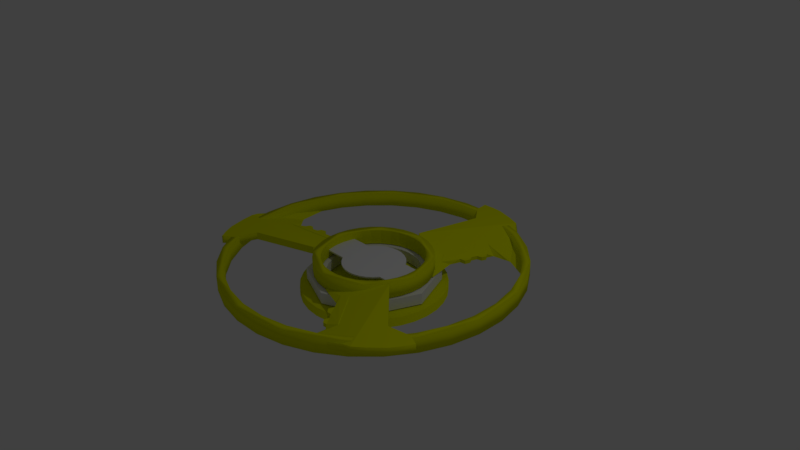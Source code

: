 # Source: tri.blend  (saved by Blender 2.77.0; exported with 4.5.12 LTS)
import bpy
from mathutils import Matrix  # noqa: F401  (used for matrix-valued properties, if any)

bpy.ops.wm.read_factory_settings(use_empty=True)
scene = bpy.context.scene
scene.name = 'Scene'

# ---- collections
col_collection_1 = bpy.data.collections.new('Collection 1'); scene.collection.children.link(col_collection_1)

# ---- materials (node trees are filled in below, after node groups)
mat_attackmat = bpy.data.materials.new('AttackMat')
mat_attackmat.alpha_threshold = 0.0
mat_attackmat.use_transparent_shadow = False
mat_attackmat.diffuse_color = (0.7443, 0.8, 0.0, 1.0)
mat_attackmat.roughness = 0.5
mat_bradebase = bpy.data.materials.new('BradeBase')
mat_bradebase.alpha_threshold = 0.0
mat_bradebase.use_transparent_shadow = False
mat_bradebase.diffuse_color = (0.744, 0.8, 0.0, 1.0)
mat_bradebase.roughness = 0.5
mat_winghtmat = bpy.data.materials.new('WinghtMat')
mat_winghtmat.alpha_threshold = 0.0
mat_winghtmat.use_transparent_shadow = False
mat_winghtmat.roughness = 0.5
mat_bitmat = bpy.data.materials.new('BitMat')
mat_bitmat.alpha_threshold = 0.0
mat_bitmat.use_transparent_shadow = False
mat_bitmat.roughness = 0.5

# ---- material node trees

# ---- world
world_world = bpy.data.worlds.new('World'); scene.world = world_world
world_world.color = (0.05088, 0.05088, 0.05088)
world_world.use_sun_shadow = False
world_world.sun_shadow_jitter_overblur = 0.0
world_world.cycles.sampling_method = 'MANUAL'

# ---- cameras
cam_camera = bpy.data.cameras.new('Camera')
cam_camera.clip_end = 100.0
cam_camera.lens = 35.0
cam_camera.sensor_width = 32.0
cam_camera.sensor_height = 18.0
cam_camera.ortho_scale = 7.314
cam_camera.dof.focus_distance = 0.0
cam_camera.dof.aperture_fstop = 128.0

# ---- lights
light_lamp = bpy.data.lights.new('Lamp', 'POINT')
light_lamp.transmission_factor = 0.0
light_lamp.cutoff_distance = 30.0
light_lamp.energy = 100.0
light_lamp.shadow_buffer_clip_start = 1.001
light_lamp.shadow_soft_size = 0.1
light_lamp.shadow_maximum_resolution = 0.006
light_lamp.use_absolute_resolution = True

# ---- meshes
me_cube = bpy.data.meshes.new('Cube')
me_cube.from_pydata([(0.0, 0.97, -0.3778), (-0.1892, 0.9514, -0.3778), (-0.3712, 0.8962, -0.3778), (-0.5389, 0.8065, -0.3778), (-0.6859, 0.6859, -0.3778), (-0.8065, 0.5389, -0.3778), (-0.8962, 0.3712, -0.3778), (-0.9514, 0.1892, -0.3778), (-0.97, 1.328e-07, -0.3778), (-0.9514, -0.1892, -0.3778), (-0.8962, -0.3712, -0.3778), (-0.8065, -0.5389, -0.3778), (-0.6859, -0.6859, -0.3778), (-0.5389, -0.8065, -0.3778), (-0.3712, -0.8962, -0.3778), (-0.1892, -0.9514, -0.3778), (3.161e-07, -0.97, -0.3778), (0.1892, -0.9514, -0.3778), (0.3712, -0.8962, -0.3778), (0.5389, -0.8065, -0.3778), (0.6859, -0.6859, -0.3778), (0.8065, -0.5389, -0.3778), (0.8962, -0.3712, -0.3778), (0.9514, -0.1892, -0.3778), (0.97, 9.962e-07, -0.3778), (0.9514, 0.1892, -0.3778), (0.8962, 0.3712, -0.3778), (0.8065, 0.5389, -0.3778), (0.6859, 0.6859, -0.3778), (0.5389, 0.8065, -0.3778), (0.3712, 0.8962, -0.3778), (0.1892, 0.9514, -0.3778), (-0.1892, 0.9514, -0.3778), (0.0, 0.97, -0.3778), (-0.3712, 0.8962, -0.3778), (-0.5389, 0.8065, -0.3778), (-0.6859, 0.6859, -0.3778), (-0.8065, 0.5389, -0.3778), (-0.8962, 0.3712, -0.3778), (-0.9514, 0.1892, -0.3778), (-0.97, 1.328e-07, -0.3778), (-0.9514, -0.1892, -0.3778), (-0.8962, -0.3712, -0.3778), (-0.8065, -0.5389, -0.3778), (-0.6859, -0.6859, -0.3778), (-0.5389, -0.8065, -0.3778), (-0.3712, -0.8962, -0.3778), (-0.1892, -0.9514, -0.3778), (3.161e-07, -0.97, -0.3778), (0.1892, -0.9514, -0.3778), (0.3712, -0.8962, -0.3778), (0.5389, -0.8065, -0.3778), (0.6859, -0.6859, -0.3778), (0.8065, -0.5389, -0.3778), (0.8962, -0.3712, -0.3778), (0.9514, -0.1892, -0.3778), (0.97, 9.962e-07, -0.3778), (0.9514, 0.1892, -0.3778), (0.8962, 0.3712, -0.3778), (0.8065, 0.5389, -0.3778), (0.6859, 0.6859, -0.3778), (0.5389, 0.8065, -0.3778), (0.3712, 0.8962, -0.3778), (0.1892, 0.9514, -0.3778), (-0.1892, 0.9514, -0.5052), (0.0, 0.97, -0.5052), (-0.3712, 0.8962, -0.5052), (-0.5389, 0.8065, -0.5052), (-0.6859, 0.6859, -0.5052), (-0.8065, 0.5389, -0.5052), (-0.8962, 0.3712, -0.5052), (-0.9514, 0.1892, -0.5052), (-0.97, 1.328e-07, -0.5052), (-0.9514, -0.1892, -0.5052), (-0.8962, -0.3712, -0.5052), (-0.8065, -0.5389, -0.5052), (-0.6859, -0.6859, -0.5052), (-0.5389, -0.8065, -0.5052), (-0.3712, -0.8962, -0.5052), (-0.1892, -0.9514, -0.5052), (3.161e-07, -0.97, -0.5052), (0.1892, -0.9514, -0.5052), (0.3712, -0.8962, -0.5052), (0.5389, -0.8065, -0.5052), (0.6859, -0.6859, -0.5052), (0.8065, -0.5389, -0.5052), (0.8962, -0.3712, -0.5052), (0.9514, -0.1892, -0.5052), (0.97, 9.962e-07, -0.5052), (0.9514, 0.1892, -0.5052), (0.8962, 0.3712, -0.5052), (0.8065, 0.5389, -0.5052), (0.6859, 0.6859, -0.5052), (0.5389, 0.8065, -0.5052), (0.3712, 0.8962, -0.5052), (0.1892, 0.9514, -0.5052), (-0.1892, 0.9514, -0.5052), (0.0, 0.97, -0.5052), (-0.3712, 0.8962, -0.5052), (-0.5389, 0.8065, -0.5052), (-0.6859, 0.6859, -0.5052), (-0.8065, 0.5389, -0.5052), (-0.8962, 0.3712, -0.5052), (-0.9514, 0.1892, -0.5052), (-0.97, 1.328e-07, -0.5052), (-0.9514, -0.1892, -0.5052), (-0.8962, -0.3712, -0.5052), (-0.8065, -0.5389, -0.5052), (-0.6859, -0.6859, -0.5052), (-0.5389, -0.8065, -0.5052), (-0.3712, -0.8962, -0.5052), (-0.1892, -0.9514, -0.5052), (3.161e-07, -0.97, -0.5052), (0.1892, -0.9514, -0.5052), (0.3712, -0.8962, -0.5052), (0.5389, -0.8065, -0.5052), (0.6859, -0.6859, -0.5052), (0.8065, -0.5389, -0.5052), (0.8962, -0.3712, -0.5052), (0.9514, -0.1892, -0.5052), (0.97, 9.962e-07, -0.5052), (0.9514, 0.1892, -0.5052), (0.8962, 0.3712, -0.5052), (0.8065, 0.5389, -0.5052), (0.6859, 0.6859, -0.5052), (0.5389, 0.8065, -0.5052), (0.3712, 0.8962, -0.5052), (0.1892, 0.9514, -0.5052), (-0.1651, 0.8298, -0.5052), (0.0, 0.846, -0.5052), (-0.3238, 0.7816, -0.5052), (-0.47, 0.7035, -0.5052), (-0.5982, 0.5982, -0.5052), (-0.7035, 0.47, -0.5052), (-0.7816, 0.3238, -0.5052), (-0.8298, 0.1651, -0.5052), (-0.846, 1.235e-07, -0.5052), (-0.8298, -0.1651, -0.5052), (-0.7816, -0.3238, -0.5052), (-0.7035, -0.47, -0.5052), (-0.5982, -0.5982, -0.5052), (-0.47, -0.7035, -0.5052), (-0.3238, -0.7816, -0.5052), (-0.1651, -0.8298, -0.5052), (2.757e-07, -0.846, -0.5052), (0.1651, -0.8298, -0.5052), (0.3238, -0.7816, -0.5052), (0.47, -0.7035, -0.5052), (0.5982, -0.5982, -0.5052), (0.7035, -0.47, -0.5052), (0.7816, -0.3238, -0.5052), (0.8298, -0.1651, -0.5052), (0.846, 8.765e-07, -0.5052), (0.8298, 0.1651, -0.5052), (0.7816, 0.3238, -0.5052), (0.7035, 0.47, -0.5052), (0.5982, 0.5982, -0.5052), (0.47, 0.7035, -0.5052), (0.3238, 0.7816, -0.5052), (0.1651, 0.8298, -0.5052), (-0.1651, 0.8298, -0.4552), (1.785e-10, 0.846, -0.4552), (-0.3238, 0.7816, -0.4552), (-0.47, 0.7035, -0.4552), (-0.5982, 0.5982, -0.4552), (-0.7035, 0.47, -0.4552), (-0.7816, 0.3238, -0.4552), (-0.8298, 0.1651, -0.4552), (-0.846, 1.235e-07, -0.4552), (-0.8298, -0.1651, -0.4552), (-0.7816, -0.3238, -0.4552), (-0.7035, -0.47, -0.4552), (-0.5982, -0.5982, -0.4552), (-0.47, -0.7035, -0.4552), (-0.3238, -0.7816, -0.4552), (-0.1651, -0.8298, -0.4552), (2.759e-07, -0.846, -0.4552), (0.1651, -0.8298, -0.4552), (0.3238, -0.7816, -0.4552), (0.47, -0.7035, -0.4552), (0.5982, -0.5982, -0.4552), (0.7035, -0.47, -0.4552), (0.7816, -0.3238, -0.4552), (0.8298, -0.1651, -0.4552), (0.846, 8.765e-07, -0.4552), (0.8298, 0.1651, -0.4552), (0.7816, 0.3238, -0.4552), (0.7035, 0.47, -0.4552), (0.5982, 0.5982, -0.4552), (0.47, 0.7035, -0.4552), (0.3238, 0.7816, -0.4552), (0.1651, 0.8298, -0.4552), (-0.1495, 0.7516, -0.4552), (1.617e-10, 0.7664, -0.4552), (-0.2933, 0.708, -0.4552), (-0.4258, 0.6372, -0.4552), (-0.5419, 0.5419, -0.4552), (-0.6372, 0.4258, -0.4552), (-0.708, 0.2933, -0.4552), (-0.7516, 0.1495, -0.4552), (-0.7664, 1.175e-07, -0.4552), (-0.7516, -0.1495, -0.4552), (-0.708, -0.2933, -0.4552), (-0.6372, -0.4258, -0.4552), (-0.5419, -0.5419, -0.4552), (-0.4258, -0.6372, -0.4552), (-0.2933, -0.708, -0.4552), (-0.1495, -0.7516, -0.4552), (2.499e-07, -0.7664, -0.4552), (0.1495, -0.7516, -0.4552), (0.2933, -0.708, -0.4552), (0.4258, -0.6372, -0.4552), (0.5419, -0.5419, -0.4552), (0.6372, -0.4258, -0.4552), (0.708, -0.2933, -0.4552), (0.7516, -0.1495, -0.4552), (0.7664, 7.996e-07, -0.4552), (0.7516, 0.1495, -0.4552), (0.708, 0.2933, -0.4552), (0.6372, 0.4258, -0.4552), (0.5419, 0.5419, -0.4552), (0.4258, 0.6372, -0.4552), (0.2933, 0.708, -0.4552), (0.1495, 0.7516, -0.4552), (-0.07023, 0.3531, -0.8075), (7.594e-11, 0.36, -0.8075), (-0.1378, 0.3326, -0.8075), (-0.2, 0.2993, -0.8075), (-0.2546, 0.2546, -0.8075), (-0.2993, 0.2, -0.8075), (-0.3326, 0.1378, -0.8075), (-0.3531, 0.07023, -0.8075), (-0.36, 8.678e-08, -0.8075), (-0.3531, -0.07023, -0.8075), (-0.3326, -0.1378, -0.8075), (-0.2993, -0.2, -0.8075), (-0.2546, -0.2546, -0.8075), (-0.2, -0.2993, -0.8075), (-0.1378, -0.3326, -0.8075), (-0.07023, -0.3531, -0.8075), (1.174e-07, -0.36, -0.8075), (0.07023, -0.3531, -0.8075), (0.1378, -0.3326, -0.8075), (0.2, -0.2993, -0.8075), (0.2546, -0.2546, -0.8075), (0.2993, -0.2, -0.8075), (0.3326, -0.1378, -0.8075), (0.3531, -0.07023, -0.8075), (0.36, 4.072e-07, -0.8075), (0.3531, 0.07023, -0.8075), (0.3326, 0.1378, -0.8075), (0.2993, 0.2, -0.8075), (0.2546, 0.2546, -0.8075), (0.2, 0.2993, -0.8075), (0.1378, 0.3326, -0.8075), (0.07023, 0.3531, -0.8075), (-0.0399, 0.2006, -0.8075), (4.314e-11, 0.2045, -0.8075), (-0.07826, 0.1889, -0.8075), (-0.1136, 0.17, -0.8075), (-0.1446, 0.1446, -0.8075), (-0.17, 0.1136, -0.8075), (-0.1889, 0.07826, -0.8075), (-0.2006, 0.0399, -0.8075), (-0.2045, 7.504e-08, -0.8075), (-0.2006, -0.0399, -0.8075), (-0.1889, -0.07826, -0.8075), (-0.17, -0.1136, -0.8075), (-0.1446, -0.1446, -0.8075), (-0.1136, -0.17, -0.8075), (-0.07826, -0.1889, -0.8075), (-0.0399, -0.2006, -0.8075), (6.668e-08, -0.2045, -0.8075), (0.0399, -0.2006, -0.8075), (0.07826, -0.1889, -0.8075), (0.1136, -0.17, -0.8075), (0.1446, -0.1446, -0.8075), (0.17, -0.1136, -0.8075), (0.1889, -0.07826, -0.8075), (0.2006, -0.0399, -0.8075), (0.2045, 2.571e-07, -0.8075), (0.2006, 0.0399, -0.8075), (0.1889, 0.07826, -0.8075), (0.17, 0.1136, -0.8075), (0.1446, 0.1446, -0.8075), (0.1136, 0.17, -0.8075), (0.07826, 0.1889, -0.8075), (0.0399, 0.2006, -0.8075), (-0.0399, 0.2006, -1.04), (-5.956e-08, 0.2045, -1.04), (-0.07826, 0.1889, -1.04), (-0.1136, 0.17, -1.04), (-0.1446, 0.1446, -1.04), (-0.17, 0.1136, -1.04), (-0.1889, 0.07826, -1.04), (-0.2006, 0.0399, -1.04), (-0.2045, 7.504e-08, -1.04), (-0.2006, -0.0399, -1.04), (-0.1889, -0.07826, -1.04), (-0.17, -0.1136, -1.04), (-0.1446, -0.1446, -1.04), (-0.1136, -0.17, -1.04), (-0.07826, -0.1889, -1.04), (-0.0399, -0.2006, -1.04), (7.076e-09, -0.2045, -1.04), (0.0399, -0.2006, -1.04), (0.07826, -0.1889, -1.04), (0.1136, -0.17, -1.04), (0.1446, -0.1446, -1.04), (0.17, -0.1136, -1.04), (0.1889, -0.07826, -1.04), (0.2006, -0.0399, -1.04), (0.2045, 2.571e-07, -1.04), (0.2006, 0.0399, -1.04), (0.1889, 0.07826, -1.04), (0.17, 0.1136, -1.04), (0.1446, 0.1446, -1.04), (0.1136, 0.17, -1.04), (0.07826, 0.1889, -1.04), (0.0399, 0.2006, -1.04), (-0.02083, 0.1047, -1.04), (-3.109e-08, 0.1068, -1.04), (-0.04086, 0.09863, -1.04), (-0.05931, 0.08877, -1.04), (-0.07549, 0.07549, -1.04), (-0.08877, 0.05931, -1.04), (-0.09863, 0.04086, -1.04), (-0.1047, 0.02083, -1.04), (-0.1068, 6.766e-08, -1.04), (-0.1047, -0.02083, -1.04), (-0.09863, -0.04086, -1.04), (-0.08877, -0.05931, -1.04), (-0.07549, -0.07549, -1.04), (-0.05931, -0.08877, -1.04), (-0.04086, -0.09863, -1.04), (-0.02083, -0.1047, -1.04), (3.694e-09, -0.1068, -1.04), (0.02083, -0.1047, -1.04), (0.04086, -0.09863, -1.04), (0.05931, -0.08877, -1.04), (0.07549, -0.07549, -1.04), (0.08877, -0.05931, -1.04), (0.09863, -0.04086, -1.04), (0.1047, -0.02083, -1.04), (0.1068, 1.627e-07, -1.04), (0.1047, 0.02083, -1.04), (0.09863, 0.04086, -1.04), (0.08877, 0.05931, -1.04), (0.07549, 0.07549, -1.04), (0.05931, 0.08877, -1.04), (0.04086, 0.09863, -1.04), (0.02083, 0.1047, -1.04), (-0.02083, 0.1047, -1.227), (2.851e-08, 0.1068, -1.227), (-0.04086, 0.09863, -1.227), (-0.05931, 0.08877, -1.227), (-0.07549, 0.07549, -1.227), (-0.08877, 0.05931, -1.227), (-0.09863, 0.04086, -1.227), (-0.1047, 0.02083, -1.227), (-0.1068, 6.766e-08, -1.227), (-0.1047, -0.02083, -1.227), (-0.09863, -0.04086, -1.227), (-0.08877, -0.05931, -1.227), (-0.07549, -0.07549, -1.227), (-0.05931, -0.08877, -1.227), (-0.04086, -0.09863, -1.227), (-0.02083, -0.1047, -1.227), (6.33e-08, -0.1068, -1.227), (0.02083, -0.1047, -1.227), (0.04086, -0.09863, -1.227), (0.05931, -0.08877, -1.227), (0.07549, -0.07549, -1.227), (0.08877, -0.05931, -1.227), (0.09863, -0.04086, -1.227), (0.1047, -0.02083, -1.227), (0.1068, 1.627e-07, -1.227), (0.1047, 0.02083, -1.227), (0.09863, 0.04086, -1.227), (0.08877, 0.05931, -1.227), (0.07549, 0.07549, -1.227), (0.05931, 0.08877, -1.227), (0.04086, 0.09863, -1.227), (0.02083, 0.1047, -1.227), (0.0, 0.88, -0.2124), (-0.6223, 0.6223, -0.2124), (-0.88, 2.114e-08, -0.2124), (-0.6223, -0.6223, -0.2124), (7.693e-08, -0.88, -0.2124), (0.6223, -0.6223, -0.2124), (0.88, 7.01e-08, -0.2124), (0.6223, 0.6223, -0.2124), (0.0, 0.62, -0.2124), (-0.121, 0.6081, -0.2124), (-0.2373, 0.5728, -0.2124), (-0.3445, 0.5155, -0.2124), (-0.4384, 0.4384, -0.2124), (-0.5155, 0.3445, -0.2124), (-0.5728, 0.2373, -0.2124), (-0.6081, 0.121, -0.2124), (-0.62, 1.064e-07, -0.2124), (-0.6081, -0.121, -0.2124), (-0.5728, -0.2373, -0.2124), (-0.5155, -0.3445, -0.2124), (-0.4384, -0.4384, -0.2124), (-0.3445, -0.5155, -0.2124), (-0.2373, -0.5728, -0.2124), (-0.121, -0.6081, -0.2124), (2.02e-07, -0.62, -0.2124), (0.121, -0.6081, -0.2124), (0.2373, -0.5728, -0.2124), (0.3445, -0.5155, -0.2124), (0.4384, -0.4384, -0.2124), (0.5155, -0.3445, -0.2124), (0.5728, -0.2373, -0.2124), (0.6081, -0.121, -0.2124), (0.62, 6.583e-07, -0.2124), (0.6081, 0.121, -0.2124), (0.5728, 0.2373, -0.2124), (0.5155, 0.3445, -0.2124), (0.4384, 0.4384, -0.2124), (0.3445, 0.5155, -0.2124), (0.2373, 0.5728, -0.2124), (0.121, 0.6081, -0.2124), (-0.6223, 0.6223, -0.2124), (0.0, 0.88, -0.2124), (-0.88, 2.114e-08, -0.2124), (-0.6223, -0.6223, -0.2124), (7.693e-08, -0.88, -0.2124), (0.6223, -0.6223, -0.2124), (0.88, 7.01e-08, -0.2124), (0.6223, 0.6223, -0.2124), (-0.121, 0.6081, -0.2124), (0.0, 0.62, -0.2124), (-0.2373, 0.5728, -0.2124), (-0.3445, 0.5155, -0.2124), (-0.4384, 0.4384, -0.2124), (-0.5155, 0.3445, -0.2124), (-0.5728, 0.2373, -0.2124), (-0.6081, 0.121, -0.2124), (-0.62, 1.064e-07, -0.2124), (-0.6081, -0.121, -0.2124), (-0.5728, -0.2373, -0.2124), (-0.5155, -0.3445, -0.2124), (-0.4384, -0.4384, -0.2124), (-0.3445, -0.5155, -0.2124), (-0.2373, -0.5728, -0.2124), (-0.121, -0.6081, -0.2124), (2.02e-07, -0.62, -0.2124), (0.121, -0.6081, -0.2124), (0.2373, -0.5728, -0.2124), (0.3445, -0.5155, -0.2124), (0.4384, -0.4384, -0.2124), (0.5155, -0.3445, -0.2124), (0.5728, -0.2373, -0.2124), (0.6081, -0.121, -0.2124), (0.62, 6.583e-07, -0.2124), (0.6081, 0.121, -0.2124), (0.5728, 0.2373, -0.2124), (0.5155, 0.3445, -0.2124), (0.4384, 0.4384, -0.2124), (0.3445, 0.5155, -0.2124), (0.2373, 0.5728, -0.2124), (0.121, 0.6081, -0.2124), (-0.6223, 0.6223, -0.3624), (0.0, 0.88, -0.3624), (-0.88, 2.114e-08, -0.3624), (-0.6223, -0.6223, -0.3624), (7.693e-08, -0.88, -0.3624), (0.6223, -0.6223, -0.3624), (0.88, 7.01e-08, -0.3624), (0.6223, 0.6223, -0.3624), (-0.121, 0.6081, -0.3624), (0.0, 0.62, -0.3624), (-0.2373, 0.5728, -0.3624), (-0.3445, 0.5155, -0.3624), (-0.4384, 0.4384, -0.3624), (-0.5155, 0.3445, -0.3624), (-0.5728, 0.2373, -0.3624), (-0.6081, 0.121, -0.3624), (-0.62, 1.064e-07, -0.3624), (-0.6081, -0.121, -0.3624), (-0.5728, -0.2373, -0.3624), (-0.5155, -0.3445, -0.3624), (-0.4384, -0.4384, -0.3624), (-0.3445, -0.5155, -0.3624), (-0.2373, -0.5728, -0.3624), (-0.121, -0.6081, -0.3624), (2.02e-07, -0.62, -0.3624), (0.121, -0.6081, -0.3624), (0.2373, -0.5728, -0.3624), (0.3445, -0.5155, -0.3624), (0.4384, -0.4384, -0.3624), (0.5155, -0.3445, -0.3624), (0.5728, -0.2373, -0.3624), (0.6081, -0.121, -0.3624), (0.62, 6.583e-07, -0.3624), (0.6081, 0.121, -0.3624), (0.5728, 0.2373, -0.3624), (0.5155, 0.3445, -0.3624), (0.4384, 0.4384, -0.3624), (0.3445, 0.5155, -0.3624), (0.2373, 0.5728, -0.3624), (0.121, 0.6081, -0.3624), (-0.08194, 0.4119, -0.12), (0.0, 0.42, -0.12), (0.08194, 0.4119, -0.12), (0.1607, 0.388, -0.12), (0.2333, 0.3492, -0.12), (0.297, 0.297, -0.12), (0.3492, 0.2333, -0.12), (0.388, 0.1607, -0.12), (0.4119, 0.08194, -0.12), (0.42, 4.652e-07, -0.12), (0.4119, -0.08194, -0.12), (0.388, -0.1607, -0.12), (0.3492, -0.2333, -0.12), (0.297, -0.297, -0.12), (0.2333, -0.3492, -0.12), (0.1607, -0.388, -0.12), (0.08194, -0.4119, -0.12), (1.369e-07, -0.42, -0.12), (-0.08194, -0.4119, -0.12), (-0.1607, -0.388, -0.12), (-0.2333, -0.3492, -0.12), (-0.297, -0.297, -0.12), (-0.3492, -0.2333, -0.12), (-0.388, -0.1607, -0.12), (-0.4119, -0.08194, -0.12), (-0.42, 9.131e-08, -0.12), (-0.4119, 0.08194, -0.12), (-0.388, 0.1607, -0.12), (-0.3492, 0.2333, -0.12), (-0.297, 0.297, -0.12), (-0.2333, 0.3492, -0.12), (-0.1607, 0.388, -0.12), (-0.1607, 0.388, -0.1), (-0.08194, 0.4119, -0.1), (-2.093e-10, 0.42, -0.1), (0.08194, 0.4119, -0.1), (0.1607, 0.388, -0.1), (0.2333, 0.3492, -0.1), (0.297, 0.297, -0.1), (0.3492, 0.2333, -0.1), (0.3543, 0.2238, -0.1), (0.3543, 0.2238, -0.12), (0.388, 0.1607, -0.12), (0.4119, 0.08194, -0.12), (0.42, 4.652e-07, -0.12), (0.4119, -0.08194, -0.12), (0.388, -0.1607, -0.12), (0.3543, -0.2238, -0.12), (0.3543, -0.2238, -0.1), (0.3492, -0.2333, -0.1), (0.297, -0.297, -0.1), (0.2333, -0.3492, -0.1), (0.1607, -0.388, -0.1), (0.08194, -0.4119, -0.1), (1.366e-07, -0.42, -0.1), (-0.08194, -0.4119, -0.1), (-0.1607, -0.388, -0.1), (-0.2333, -0.3492, -0.1), (-0.297, -0.297, -0.1), (-0.3492, -0.2333, -0.1), (-0.3543, -0.2238, -0.1), (-0.3543, -0.2238, -0.12), (-0.388, -0.1607, -0.12), (-0.4119, -0.08194, -0.12), (-0.42, 9.131e-08, -0.12), (-0.4119, 0.08194, -0.12), (-0.388, 0.1607, -0.12), (-0.3543, 0.2238, -0.12), (-0.3543, 0.2238, -0.1), (-0.3492, 0.2333, -0.1), (-0.297, 0.297, -0.1), (-0.2333, 0.3492, -0.1), (-0.7016, -0.2238, -0.12), (-0.7016, 0.2238, -0.12), (0.7016, -0.2238, -0.12), (0.7016, -0.2238, -0.1), (-0.7016, -0.2238, -0.1), (-0.7016, 0.2238, -0.1), (0.7016, 0.2238, -0.12), (0.7016, 0.2238, -0.1), (-1.769, -1.1, -0.09624), (-1.73, -1.071, -0.09624), (-1.685, -1.033, -0.09624), (-1.654, -1.004, -0.09624), (-1.555, -0.7244, -0.09624), (-0.6878, 0.4028, -0.2007), (-0.6878, -0.4434, -0.09624), (-1.252, 0.1328, -0.1485), (-1.807, 0.6095, -0.2007), (-1.798, -1.124, -0.09624), (-1.887, -0.995, -0.09624), (-1.953, -0.871, -0.09624), (-2.022, -0.6284, -0.09624), (-2.053, -0.4622, -0.09624), (-2.035, -0.3768, -0.09624), (-0.9811, 0.1258, -0.2007), (-1.127, 0.09327, -0.2007), (-1.177, 0.1533, -0.2007), (-1.252, 0.1328, -0.2007), (-1.279, 0.08079, -0.2007), (-1.363, 0.06199, -0.2007), (-1.411, 0.1105, -0.2007), (-1.473, 0.09974, -0.2007), (-1.502, 0.04191, -0.2007), (-1.6, 0.02633, -0.2007), (-1.705, 0.1422, -0.2007), (-1.768, 0.2222, -0.2007), (-1.279, 0.08079, -0.1485), (-1.177, 0.1533, -0.1485), (-1.127, 0.09327, -0.1485), (-0.9811, 0.1258, -0.2007), (-1.769, -1.1, 0.008174), (-1.798, -1.124, 0.008175), (-1.73, -1.071, 0.008174), (-0.6878, 0.4028, -0.2007), (-1.685, -1.033, 0.008174), (-1.654, -1.004, 0.008174), (-1.555, -0.7244, 0.008175), (-0.6878, -0.4434, 0.008175), (-1.887, -0.995, 0.008174), (-1.953, -0.871, 0.008174), (-2.022, -0.6284, 0.008174), (-2.053, -0.4622, 0.008174), (-2.035, -0.3768, 0.008174), (-1.807, 0.6095, -0.2007), (-1.363, 0.06199, -0.1485), (-1.411, 0.1105, -0.1485), (-1.473, 0.09974, -0.1485), (-1.502, 0.04191, -0.1485), (-1.6, 0.02633, -0.2007), (-1.705, 0.1422, -0.2007), (-1.768, 0.2222, -0.2007), (-1.721, 0.1624, -0.2007), (-1.721, 0.1624, -0.2007), (-1.047, 0.111, -0.177), (-1.555, -0.1242, -0.09042), (-0.9313, -0.01104, -0.118), (-0.8642, 0.1223, -0.1455), (-1.721, 0.1624, -0.2007), (-1.721, 0.1624, -0.2007), (-1.047, 0.111, -0.177), (-1.555, -0.1242, -0.09042), (-0.9313, -0.01104, -0.118), (-0.8642, 0.1223, -0.1455), (-1.177, 0.1533, -0.1485), (-1.252, 0.1328, -0.1485), (-1.279, 0.08079, -0.1485), (-1.127, 0.09327, -0.1485), (-1.047, 0.111, -0.177), (-1.363, 0.06199, -0.1485), (-1.411, 0.1105, -0.1485), (-1.473, 0.09974, -0.1485), (-1.502, 0.04191, -0.1485), (-1.6, 0.02633, -0.2007), (-1.705, 0.1422, -0.2007), (-1.721, 0.1624, -0.2007), (-1.555, -0.1242, -0.09042), (-0.9313, -0.01104, -0.118), (-0.8642, 0.1223, -0.1455), (-1.177, 0.1533, -0.1485), (-1.252, 0.1328, -0.1485), (-1.279, 0.08079, -0.1485), (-1.127, 0.09327, -0.1485), (-1.047, 0.111, -0.177), (-1.363, 0.06199, -0.1485), (-1.411, 0.1105, -0.1485), (-1.473, 0.09974, -0.1485), (-1.502, 0.04191, -0.1485), (-1.6, 0.02633, -0.2007), (-1.705, 0.1422, -0.2007), (-1.721, 0.1624, -0.2007), (-1.555, -0.1242, -0.09042), (-0.9313, -0.01104, -0.118), (-0.8642, 0.1223, -0.1455), (-1.177, 0.1568, -0.149), (-1.252, 0.1363, -0.149), (-1.279, 0.08426, -0.149), (-1.127, 0.09674, -0.149), (-1.047, 0.1145, -0.1776), (-1.363, 0.06546, -0.149), (-1.411, 0.1139, -0.149), (-1.473, 0.1032, -0.149), (-1.502, 0.04538, -0.149), (-1.6, 0.0298, -0.2013), (-1.705, 0.1456, -0.2013), (-1.721, 0.1659, -0.1908), (-1.555, -0.1207, -0.08058), (-0.9313, -0.007573, -0.1081), (-0.8642, 0.1258, -0.1461), (-1.286, 1.532, 0.0), (-1.56, 1.252, 0.0), (-1.774, 0.9235, 1.49e-08), (-1.92, 0.5597, 1.49e-08), (-1.992, 0.1743, 1.49e-08), (-1.988, -0.2177, 2.98e-08), (-1.907, -0.6014, 2.98e-08), (-1.753, -0.962, 2.98e-08), (-1.532, -1.286, 2.98e-08), (-1.252, -1.56, 2.98e-08), (-0.9235, -1.774, 2.98e-08), (-0.5597, -1.92, 2.98e-08), (-0.1743, -1.992, 1.49e-08), (0.2177, -1.988, 1.49e-08), (0.6014, -1.907, 1.49e-08), (0.962, -1.753, 0.0), (1.286, -1.532, 0.0), (1.56, -1.252, 0.0), (1.774, -0.9235, -1.49e-08), (1.92, -0.5597, -1.49e-08), (1.992, -0.1743, -1.49e-08), (1.988, 0.2177, -2.98e-08), (1.907, 0.6014, -2.98e-08), (1.753, 0.962, -2.98e-08), (1.532, 1.286, -2.98e-08), (1.252, 1.56, -2.98e-08), (0.9235, 1.774, -2.98e-08), (0.5597, 1.92, -2.98e-08), (0.1743, 1.992, -1.49e-08), (-0.2177, 1.988, -1.49e-08), (-0.6014, 1.907, -1.49e-08), (-0.962, 1.753, 0.0), (-1.221, 1.455, 0.0), (-1.482, 1.189, 0.0), (-1.685, 0.8773, 1.49e-08), (-1.824, 0.5317, 1.49e-08), (-1.893, 0.1656, 1.49e-08), (-1.889, -0.2068, 2.98e-08), (-1.812, -0.5713, 2.98e-08), (-1.666, -0.9139, 2.98e-08), (-1.455, -1.221, 2.98e-08), (-1.189, -1.482, 2.98e-08), (-0.8773, -1.685, 2.98e-08), (-0.5317, -1.824, 2.98e-08), (-0.1656, -1.893, 1.49e-08), (0.2068, -1.889, 1.49e-08), (0.5713, -1.812, 1.49e-08), (0.9139, -1.666, 0.0), (1.221, -1.455, 0.0), (1.482, -1.189, 0.0), (1.685, -0.8773, -1.49e-08), (1.824, -0.5317, -1.49e-08), (1.893, -0.1656, -1.49e-08), (1.889, 0.2068, -2.98e-08), (1.812, 0.5713, -2.98e-08), (1.666, 0.9139, -2.98e-08), (1.455, 1.221, -2.98e-08), (1.189, 1.482, -2.98e-08), (0.8773, 1.685, -2.98e-08), (0.5317, 1.824, -2.98e-08), (0.1656, 1.893, -1.49e-08), (-0.2068, 1.889, -1.49e-08), (-0.5713, 1.812, -1.49e-08), (-0.9139, 1.666, 0.0), (-1.56, 1.252, -0.2), (-1.286, 1.532, -0.2), (-1.774, 0.9235, -0.2), (-1.92, 0.5597, -0.2), (-1.992, 0.1743, -0.2), (-1.988, -0.2177, -0.2), (-1.907, -0.6014, -0.2), (-1.753, -0.962, -0.2), (-1.532, -1.286, -0.2), (-1.252, -1.56, -0.2), (-0.9235, -1.774, -0.2), (-0.5597, -1.92, -0.2), (-0.1743, -1.992, -0.2), (0.2177, -1.988, -0.2), (0.6014, -1.907, -0.2), (0.962, -1.753, -0.2), (1.286, -1.532, -0.2), (1.56, -1.252, -0.2), (1.774, -0.9235, -0.2), (1.92, -0.5597, -0.2), (1.992, -0.1743, -0.2), (1.988, 0.2177, -0.2), (1.907, 0.6014, -0.2), (1.753, 0.962, -0.2), (1.532, 1.286, -0.2), (1.252, 1.56, -0.2), (0.9235, 1.774, -0.2), (0.5597, 1.92, -0.2), (0.1743, 1.992, -0.2), (-0.2177, 1.988, -0.2), (-0.6014, 1.907, -0.2), (-0.962, 1.753, -0.2), (-1.482, 1.189, -0.2), (-1.221, 1.455, -0.2), (-1.685, 0.8773, -0.2), (-1.824, 0.5317, -0.2), (-1.893, 0.1656, -0.2), (-1.889, -0.2068, -0.2), (-1.812, -0.5713, -0.2), (-1.666, -0.9139, -0.2), (-1.455, -1.221, -0.2), (-1.189, -1.482, -0.2), (-0.8773, -1.685, -0.2), (-0.5317, -1.824, -0.2), (-0.1656, -1.893, -0.2), (0.2068, -1.889, -0.2), (0.5713, -1.812, -0.2), (0.9139, -1.666, -0.2), (1.221, -1.455, -0.2), (1.482, -1.189, -0.2), (1.685, -0.8773, -0.2), (1.824, -0.5317, -0.2), (1.893, -0.1656, -0.2), (1.889, 0.2068, -0.2), (1.812, 0.5713, -0.2), (1.666, 0.9139, -0.2), (1.455, 1.221, -0.2), (1.189, 1.482, -0.2), (0.8773, 1.685, -0.2), (0.5317, 1.824, -0.2), (0.1656, 1.893, -0.2), (-0.2068, 1.889, -0.2), (-0.5713, 1.812, -0.2), (-0.9139, 1.666, -0.2), (-0.5078, 0.6052, 0.0), (-0.6161, 0.4945, 0.0), (-0.7007, 0.3648, 0.0), (-0.7584, 0.2211, 0.0), (-0.787, 0.06885, 1.49e-08), (-0.7853, -0.086, 1.49e-08), (-0.7534, -0.2376, 1.49e-08), (-0.6926, -0.38, 1.49e-08), (-0.6052, -0.5078, 1.49e-08), (-0.4945, -0.6161, 1.49e-08), (-0.3648, -0.7007, 1.49e-08), (-0.2211, -0.7584, 1.49e-08), (-0.06885, -0.787, 1.49e-08), (0.086, -0.7853, 0.0), (0.2376, -0.7534, 0.0), (0.38, -0.6926, 0.0), (0.5078, -0.6052, 0.0), (0.6161, -0.4945, 0.0), (0.7007, -0.3648, 0.0), (0.7584, -0.2211, 0.0), (0.787, -0.06885, -1.49e-08), (0.7853, 0.08601, -1.49e-08), (0.7534, 0.2376, -1.49e-08), (0.6926, 0.38, -1.49e-08), (0.6052, 0.5078, -1.49e-08), (0.4945, 0.6161, -1.49e-08), (0.3648, 0.7007, -1.49e-08), (0.2211, 0.7584, -1.49e-08), (0.06885, 0.787, -1.49e-08), (-0.08601, 0.7853, 0.0), (-0.2376, 0.7534, 0.0), (-0.38, 0.6926, 0.0), (-0.4371, 0.5209, 0.0), (-0.5303, 0.4256, 0.0), (-0.6032, 0.314, 0.0), (-0.6528, 0.1903, 0.0), (-0.6774, 0.05927, 0.0), (-0.676, -0.07403, 1.49e-08), (-0.6485, -0.2045, 1.49e-08), (-0.5962, -0.3271, 1.49e-08), (-0.5209, -0.4371, 1.49e-08), (-0.4256, -0.5303, 1.49e-08), (-0.314, -0.6032, 1.49e-08), (-0.1903, -0.6528, 1.49e-08), (-0.05927, -0.6774, 0.0), (0.07403, -0.676, 0.0), (0.2045, -0.6485, 0.0), (0.3271, -0.5962, 0.0), (0.4371, -0.5209, 0.0), (0.5303, -0.4256, 0.0), (0.6032, -0.314, 0.0), (0.6528, -0.1903, 0.0), (0.6774, -0.05927, 0.0), (0.676, 0.07403, -1.49e-08), (0.6485, 0.2045, -1.49e-08), (0.5962, 0.3271, -1.49e-08), (0.5209, 0.4371, -1.49e-08), (0.4256, 0.5303, -1.49e-08), (0.314, 0.6032, -1.49e-08), (0.1903, 0.6528, -1.49e-08), (0.05926, 0.6774, 0.0), (-0.07403, 0.676, 0.0), (-0.2045, 0.6485, 0.0), (-0.3271, 0.5962, 0.0), (-0.6161, 0.4945, -0.2), (-0.5078, 0.6052, -0.2), (-0.7007, 0.3648, -0.2), (-0.7584, 0.2211, -0.2), (-0.787, 0.06885, -0.2), (-0.7853, -0.086, -0.2), (-0.7534, -0.2376, -0.2), (-0.6926, -0.38, -0.2), (-0.6052, -0.5078, -0.2), (-0.4945, -0.6161, -0.2), (-0.3648, -0.7007, -0.2), (-0.2211, -0.7584, -0.2), (-0.06885, -0.787, -0.2), (0.086, -0.7853, -0.2), (0.2376, -0.7534, -0.2), (0.38, -0.6926, -0.2), (0.5078, -0.6052, -0.2), (0.6161, -0.4945, -0.2), (0.7007, -0.3648, -0.2), (0.7584, -0.2211, -0.2), (0.787, -0.06885, -0.2), (0.7853, 0.08601, -0.2), (0.7534, 0.2376, -0.2), (0.6926, 0.38, -0.2), (0.6052, 0.5078, -0.2), (0.4945, 0.6161, -0.2), (0.3648, 0.7007, -0.2), (0.2211, 0.7584, -0.2), (0.06885, 0.787, -0.2), (-0.08601, 0.7853, -0.2), (-0.2376, 0.7534, -0.2), (-0.38, 0.6926, -0.2), (-0.5303, 0.4256, -0.2), (-0.4371, 0.5209, -0.2), (-0.6032, 0.314, -0.2), (-0.6528, 0.1903, -0.2), (-0.6774, 0.05927, -0.2), (-0.676, -0.07403, -0.2), (-0.6485, -0.2045, -0.2), (-0.5962, -0.3271, -0.2), (-0.5209, -0.4371, -0.2), (-0.4256, -0.5303, -0.2), (-0.314, -0.6032, -0.2), (-0.1903, -0.6528, -0.2), (-0.05927, -0.6774, -0.2), (0.07403, -0.676, -0.2), (0.2045, -0.6485, -0.2), (0.3271, -0.5962, -0.2), (0.4371, -0.5209, -0.2), (0.5303, -0.4256, -0.2), (0.6032, -0.314, -0.2), (0.6528, -0.1903, -0.2), (0.6774, -0.05927, -0.2), (0.676, 0.07403, -0.2), (0.6485, 0.2045, -0.2), (0.5962, 0.3271, -0.2), (0.5209, 0.4371, -0.2), (0.4256, 0.5303, -0.2), (0.314, 0.6032, -0.2), (0.1903, 0.6528, -0.2), (0.05926, 0.6774, -0.2), (-0.07403, 0.676, -0.2), (-0.2045, 0.6485, -0.2), (-0.3271, 0.5962, -0.2), (1.814, -1.025, -0.09624), (1.77, -1.005, -0.09624), (1.714, -0.9832, -0.09624), (1.674, -0.9704, -0.09624), (1.381, -1.017, -0.09624), (-0.02385, -0.7967, -0.2007), (0.7188, -0.3911, -0.09624), (0.4838, -1.163, -0.1485), (0.3312, -1.878, -0.2007), (1.849, -1.04, -0.09624), (1.778, -1.179, -0.09624), (1.701, -1.296, -0.09624), (1.521, -1.473, -0.09624), (1.39, -1.58, -0.09624), (1.306, -1.605, -0.09624), (0.3599, -0.9213, -0.2007), (0.4582, -1.033, -0.2007), (0.4296, -1.106, -0.2007), (0.4838, -1.163, -0.2007), (0.5423, -1.161, -0.2007), (0.5991, -1.226, -0.2007), (0.5796, -1.292, -0.2007), (0.6184, -1.34, -0.2007), (0.6832, -1.338, -0.2007), (0.7438, -1.417, -0.2007), (0.6923, -1.564, -0.2007), (0.6525, -1.658, -0.2007), (0.5423, -1.161, -0.1485), (0.4296, -1.106, -0.1485), (0.4582, -1.033, -0.1485), (0.3599, -0.9213, -0.2007), (1.814, -1.025, 0.008174), (1.849, -1.04, 0.008175), (1.77, -1.005, 0.008174), (-0.02385, -0.7967, -0.2007), (1.714, -0.9832, 0.008174), (1.674, -0.9704, 0.008174), (1.381, -1.017, 0.008175), (0.7188, -0.3911, 0.008175), (1.778, -1.179, 0.008174), (1.701, -1.296, 0.008174), (1.521, -1.473, 0.008174), (1.39, -1.58, 0.008174), (1.306, -1.605, 0.008174), (0.3312, -1.878, -0.2007), (0.5991, -1.226, -0.1485), (0.5796, -1.292, -0.1485), (0.6184, -1.34, -0.1485), (0.6832, -1.338, -0.1485), (0.7438, -1.417, -0.2007), (0.6923, -1.564, -0.2007), (0.6525, -1.658, -0.2007), (0.6822, -1.588, -0.2007), (0.6822, -1.588, -0.2007), (0.4045, -0.9721, -0.177), (0.8544, -1.305, -0.09042), (0.4561, -0.812, -0.118), (0.3069, -0.8171, -0.1455), (0.6822, -1.588, -0.2007), (0.6822, -1.588, -0.2007), (0.4045, -0.9721, -0.177), (0.8544, -1.305, -0.09042), (0.4561, -0.812, -0.118), (0.3069, -0.8171, -0.1455), (0.4296, -1.106, -0.1485), (0.4838, -1.163, -0.1485), (0.5423, -1.161, -0.1485), (0.4582, -1.033, -0.1485), (0.4045, -0.9721, -0.177), (0.5991, -1.226, -0.1485), (0.5796, -1.292, -0.1485), (0.6184, -1.34, -0.1485), (0.6832, -1.338, -0.1485), (0.7438, -1.417, -0.2007), (0.6923, -1.564, -0.2007), (0.6822, -1.588, -0.2007), (0.8544, -1.305, -0.09042), (0.4561, -0.812, -0.118), (0.3069, -0.8171, -0.1455), (0.4296, -1.106, -0.1485), (0.4838, -1.163, -0.1485), (0.5423, -1.161, -0.1485), (0.4582, -1.033, -0.1485), (0.4045, -0.9721, -0.177), (0.5991, -1.226, -0.1485), (0.5796, -1.292, -0.1485), (0.6184, -1.34, -0.1485), (0.6832, -1.338, -0.1485), (0.7438, -1.417, -0.2007), (0.6923, -1.564, -0.2007), (0.6822, -1.588, -0.2007), (0.8544, -1.305, -0.09042), (0.4561, -0.812, -0.118), (0.3069, -0.8171, -0.1455), (0.4266, -1.108, -0.149), (0.4808, -1.165, -0.149), (0.5392, -1.163, -0.149), (0.4551, -1.035, -0.149), (0.4014, -0.9738, -0.1776), (0.5961, -1.228, -0.149), (0.5766, -1.293, -0.149), (0.6154, -1.342, -0.149), (0.6802, -1.34, -0.149), (0.7408, -1.418, -0.2013), (0.6893, -1.566, -0.2013), (0.6792, -1.59, -0.1908), (0.8514, -1.307, -0.08058), (0.453, -0.8137, -0.1081), (0.3039, -0.8188, -0.1461), (0.02097, 2.083, -0.09624), (0.02449, 2.035, -0.09624), (0.03231, 1.976, -0.09624), (0.04071, 1.934, -0.09624), (0.2232, 1.701, -0.09624), (0.709, 0.3642, -0.2007), (-0.005012, 0.8183, -0.09624), (0.7842, 0.9856, -0.1485), (1.484, 1.197, -0.2007), (0.01672, 2.121, -0.09624), (0.1733, 2.126, -0.09624), (0.3131, 2.115, -0.09624), (0.555, 2.044, -0.09624), (0.7117, 1.98, -0.09624), (0.7741, 1.919, -0.09624), (0.6326, 0.7604, -0.2007), (0.6833, 0.9005, -0.2007), (0.761, 0.9108, -0.2007), (0.7842, 0.9856, -0.2007), (0.7547, 1.036, -0.2007), (0.784, 1.117, -0.2007), (0.8507, 1.132, -0.2007), (0.8745, 1.189, -0.2007), (0.8414, 1.245, -0.2007), (0.8809, 1.336, -0.2007), (1.035, 1.362, -0.2007), (1.136, 1.373, -0.2007), (0.7547, 1.036, -0.1485), (0.761, 0.9108, -0.1485), (0.6833, 0.9005, -0.1485), (0.6326, 0.7604, -0.2007), (0.02097, 2.083, 0.008174), (0.01672, 2.121, 0.008175), (0.02449, 2.035, 0.008174), (0.709, 0.3642, -0.2007), (0.03231, 1.976, 0.008174), (0.04071, 1.934, 0.008174), (0.2232, 1.701, 0.008175), (-0.005012, 0.8183, 0.008175), (0.1733, 2.126, 0.008174), (0.3131, 2.115, 0.008174), (0.555, 2.044, 0.008174), (0.7117, 1.98, 0.008174), (0.7741, 1.919, 0.008174), (1.484, 1.197, -0.2007), (0.784, 1.117, -0.1485), (0.8507, 1.132, -0.1485), (0.8745, 1.189, -0.1485), (0.8414, 1.245, -0.1485), (0.8809, 1.336, -0.2007), (1.035, 1.362, -0.2007), (1.136, 1.373, -0.2007), (1.06, 1.365, -0.2007), (1.06, 1.365, -0.2007), (0.6556, 0.8239, -0.177), (0.7298, 1.379, -0.09042), (0.4904, 0.7917, -0.118), (0.567, 0.6636, -0.1455), (1.06, 1.365, -0.2007), (1.06, 1.365, -0.2007), (0.6556, 0.8239, -0.177), (0.7298, 1.379, -0.09042), (0.4904, 0.7917, -0.118), (0.567, 0.6636, -0.1455), (0.761, 0.9108, -0.1485), (0.7842, 0.9856, -0.1485), (0.7547, 1.036, -0.1485), (0.6833, 0.9005, -0.1485), (0.6556, 0.8239, -0.177), (0.784, 1.117, -0.1485), (0.8507, 1.132, -0.1485), (0.8745, 1.189, -0.1485), (0.8414, 1.245, -0.1485), (0.8809, 1.336, -0.2007), (1.035, 1.362, -0.2007), (1.06, 1.365, -0.2007), (0.7298, 1.379, -0.09042), (0.4904, 0.7917, -0.118), (0.567, 0.6636, -0.1455), (0.761, 0.9108, -0.1485), (0.7842, 0.9856, -0.1485), (0.7547, 1.036, -0.1485), (0.6833, 0.9005, -0.1485), (0.6556, 0.8239, -0.177), (0.784, 1.117, -0.1485), (0.8507, 1.132, -0.1485), (0.8745, 1.189, -0.1485), (0.8414, 1.245, -0.1485), (0.8809, 1.336, -0.2007), (1.035, 1.362, -0.2007), (1.06, 1.365, -0.2007), (0.7298, 1.379, -0.09042), (0.4904, 0.7917, -0.118), (0.567, 0.6636, -0.1455), (0.7639, 0.909, -0.149), (0.7871, 0.9837, -0.149), (0.7576, 1.034, -0.149), (0.6862, 0.8987, -0.149), (0.6585, 0.8221, -0.1776), (0.7869, 1.115, -0.149), (0.8536, 1.13, -0.149), (0.8775, 1.187, -0.149), (0.8444, 1.243, -0.149), (0.8838, 1.334, -0.2013), (1.038, 1.36, -0.2013), (1.063, 1.363, -0.1908), (0.7327, 1.377, -0.08058), (0.4934, 0.7899, -0.1081), (0.5699, 0.6617, -0.1461)], [], [(1, 2, 3, 4, 5, 6, 7, 8, 9, 10, 11, 12, 13, 14, 15, 16, 17, 18, 19, 20, 21, 22, 23, 24, 25, 26, 27, 28, 29, 30, 31, 0), (34, 66, 67, 35), (20, 52, 53, 21), (7, 39, 40, 8), (21, 53, 54, 22), (8, 40, 41, 9), (22, 54, 55, 23), (9, 41, 42, 10), (23, 55, 56, 24), (10, 42, 43, 11), (24, 56, 57, 25), (11, 43, 44, 12), (25, 57, 58, 26), (12, 44, 45, 13), (26, 58, 59, 27), (13, 45, 46, 14), (0, 33, 32, 1), (27, 59, 60, 28), (14, 46, 47, 15), (1, 32, 34, 2), (28, 60, 61, 29), (15, 47, 48, 16), (2, 34, 35, 3), (29, 61, 62, 30), (16, 48, 49, 17), (3, 35, 36, 4), (30, 62, 63, 31), (17, 49, 50, 18), (4, 36, 37, 5), (31, 63, 33, 0), (18, 50, 51, 19), (5, 37, 38, 6), (19, 51, 52, 20), (6, 38, 39, 7), (69, 101, 102, 70), (61, 93, 94, 62), (48, 80, 81, 49), (35, 67, 68, 36), (62, 94, 95, 63), (49, 81, 82, 50), (36, 68, 69, 37), (63, 95, 65, 33), (50, 82, 83, 51), (37, 69, 70, 38), (51, 83, 84, 52), (38, 70, 71, 39), (52, 84, 85, 53), (39, 71, 72, 40), (53, 85, 86, 54), (40, 72, 73, 41), (54, 86, 87, 55), (41, 73, 74, 42), (55, 87, 88, 56), (42, 74, 75, 43), (56, 88, 89, 57), (43, 75, 76, 44), (57, 89, 90, 58), (44, 76, 77, 45), (58, 90, 91, 59), (45, 77, 78, 46), (33, 65, 64, 32), (59, 91, 92, 60), (46, 78, 79, 47), (32, 64, 66, 34), (60, 92, 93, 61), (47, 79, 80, 48), (104, 136, 137, 105), (83, 115, 116, 84), (70, 102, 103, 71), (84, 116, 117, 85), (71, 103, 104, 72), (85, 117, 118, 86), (72, 104, 105, 73), (86, 118, 119, 87), (73, 105, 106, 74), (87, 119, 120, 88), (74, 106, 107, 75), (88, 120, 121, 89), (75, 107, 108, 76), (89, 121, 122, 90), (76, 108, 109, 77), (90, 122, 123, 91), (77, 109, 110, 78), (65, 97, 96, 64), (91, 123, 124, 92), (78, 110, 111, 79), (64, 96, 98, 66), (92, 124, 125, 93), (79, 111, 112, 80), (66, 98, 99, 67), (93, 125, 126, 94), (80, 112, 113, 81), (67, 99, 100, 68), (94, 126, 127, 95), (81, 113, 114, 82), (68, 100, 101, 69), (95, 127, 97, 65), (82, 114, 115, 83), (139, 171, 172, 140), (118, 150, 151, 119), (105, 137, 138, 106), (119, 151, 152, 120), (106, 138, 139, 107), (120, 152, 153, 121), (107, 139, 140, 108), (121, 153, 154, 122), (108, 140, 141, 109), (122, 154, 155, 123), (109, 141, 142, 110), (97, 129, 128, 96), (123, 155, 156, 124), (110, 142, 143, 111), (96, 128, 130, 98), (124, 156, 157, 125), (111, 143, 144, 112), (98, 130, 131, 99), (125, 157, 158, 126), (112, 144, 145, 113), (99, 131, 132, 100), (126, 158, 159, 127), (113, 145, 146, 114), (100, 132, 133, 101), (127, 159, 129, 97), (114, 146, 147, 115), (101, 133, 134, 102), (115, 147, 148, 116), (102, 134, 135, 103), (116, 148, 149, 117), (103, 135, 136, 104), (117, 149, 150, 118), (174, 206, 207, 175), (153, 185, 186, 154), (140, 172, 173, 141), (154, 186, 187, 155), (141, 173, 174, 142), (129, 161, 160, 128), (155, 187, 188, 156), (142, 174, 175, 143), (128, 160, 162, 130), (156, 188, 189, 157), (143, 175, 176, 144), (130, 162, 163, 131), (157, 189, 190, 158), (144, 176, 177, 145), (131, 163, 164, 132), (158, 190, 191, 159), (145, 177, 178, 146), (132, 164, 165, 133), (159, 191, 161, 129), (146, 178, 179, 147), (133, 165, 166, 134), (147, 179, 180, 148), (134, 166, 167, 135), (148, 180, 181, 149), (135, 167, 168, 136), (149, 181, 182, 150), (136, 168, 169, 137), (150, 182, 183, 151), (137, 169, 170, 138), (151, 183, 184, 152), (138, 170, 171, 139), (152, 184, 185, 153), (209, 241, 242, 210), (160, 192, 194, 162), (188, 220, 221, 189), (175, 207, 208, 176), (162, 194, 195, 163), (189, 221, 222, 190), (176, 208, 209, 177), (163, 195, 196, 164), (190, 222, 223, 191), (177, 209, 210, 178), (164, 196, 197, 165), (191, 223, 193, 161), (178, 210, 211, 179), (165, 197, 198, 166), (179, 211, 212, 180), (166, 198, 199, 167), (180, 212, 213, 181), (167, 199, 200, 168), (181, 213, 214, 182), (168, 200, 201, 169), (182, 214, 215, 183), (169, 201, 202, 170), (183, 215, 216, 184), (170, 202, 203, 171), (184, 216, 217, 185), (171, 203, 204, 172), (185, 217, 218, 186), (172, 204, 205, 173), (186, 218, 219, 187), (173, 205, 206, 174), (161, 193, 192, 160), (187, 219, 220, 188), (244, 276, 277, 245), (196, 228, 229, 197), (223, 255, 225, 193), (210, 242, 243, 211), (197, 229, 230, 198), (211, 243, 244, 212), (198, 230, 231, 199), (212, 244, 245, 213), (199, 231, 232, 200), (213, 245, 246, 214), (200, 232, 233, 201), (214, 246, 247, 215), (201, 233, 234, 202), (215, 247, 248, 216), (202, 234, 235, 203), (216, 248, 249, 217), (203, 235, 236, 204), (217, 249, 250, 218), (204, 236, 237, 205), (218, 250, 251, 219), (205, 237, 238, 206), (193, 225, 224, 192), (219, 251, 252, 220), (206, 238, 239, 207), (192, 224, 226, 194), (220, 252, 253, 221), (207, 239, 240, 208), (194, 226, 227, 195), (221, 253, 254, 222), (208, 240, 241, 209), (195, 227, 228, 196), (222, 254, 255, 223), (279, 311, 312, 280), (231, 263, 264, 232), (245, 277, 278, 246), (232, 264, 265, 233), (246, 278, 279, 247), (233, 265, 266, 234), (247, 279, 280, 248), (234, 266, 267, 235), (248, 280, 281, 249), (235, 267, 268, 236), (249, 281, 282, 250), (236, 268, 269, 237), (250, 282, 283, 251), (237, 269, 270, 238), (225, 257, 256, 224), (251, 283, 284, 252), (238, 270, 271, 239), (224, 256, 258, 226), (252, 284, 285, 253), (239, 271, 272, 240), (226, 258, 259, 227), (253, 285, 286, 254), (240, 272, 273, 241), (227, 259, 260, 228), (254, 286, 287, 255), (241, 273, 274, 242), (228, 260, 261, 229), (255, 287, 257, 225), (242, 274, 275, 243), (229, 261, 262, 230), (243, 275, 276, 244), (230, 262, 263, 231), (314, 346, 347, 315), (266, 298, 299, 267), (280, 312, 313, 281), (267, 299, 300, 268), (281, 313, 314, 282), (268, 300, 301, 269), (282, 314, 315, 283), (269, 301, 302, 270), (257, 289, 288, 256), (283, 315, 316, 284), (270, 302, 303, 271), (256, 288, 290, 258), (284, 316, 317, 285), (271, 303, 304, 272), (258, 290, 291, 259), (285, 317, 318, 286), (272, 304, 305, 273), (259, 291, 292, 260), (286, 318, 319, 287), (273, 305, 306, 274), (260, 292, 293, 261), (287, 319, 289, 257), (274, 306, 307, 275), (261, 293, 294, 262), (275, 307, 308, 276), (262, 294, 295, 263), (276, 308, 309, 277), (263, 295, 296, 264), (277, 309, 310, 278), (264, 296, 297, 265), (278, 310, 311, 279), (265, 297, 298, 266), (349, 381, 382, 350), (301, 333, 334, 302), (289, 321, 320, 288), (315, 347, 348, 316), (302, 334, 335, 303), (288, 320, 322, 290), (316, 348, 349, 317), (303, 335, 336, 304), (290, 322, 323, 291), (317, 349, 350, 318), (304, 336, 337, 305), (291, 323, 324, 292), (318, 350, 351, 319), (305, 337, 338, 306), (292, 324, 325, 293), (319, 351, 321, 289), (306, 338, 339, 307), (293, 325, 326, 294), (307, 339, 340, 308), (294, 326, 327, 295), (308, 340, 341, 309), (295, 327, 328, 296), (309, 341, 342, 310), (296, 328, 329, 297), (310, 342, 343, 311), (297, 329, 330, 298), (311, 343, 344, 312), (298, 330, 331, 299), (312, 344, 345, 313), (299, 331, 332, 300), (313, 345, 346, 314), (300, 332, 333, 301), (352, 353, 383, 382, 381, 380, 379, 378, 377, 376, 375, 374, 373, 372, 371, 370, 369, 368, 367, 366, 365, 364, 363, 362, 361, 360, 359, 358, 357, 356, 355, 354), (336, 368, 369, 337), (323, 355, 356, 324), (350, 382, 383, 351), (337, 369, 370, 338), (324, 356, 357, 325), (351, 383, 353, 321), (338, 370, 371, 339), (325, 357, 358, 326), (339, 371, 372, 340), (326, 358, 359, 327), (340, 372, 373, 341), (327, 359, 360, 328), (341, 373, 374, 342), (328, 360, 361, 329), (342, 374, 375, 343), (329, 361, 362, 330), (343, 375, 376, 344), (330, 362, 363, 331), (344, 376, 377, 345), (331, 363, 364, 332), (345, 377, 378, 346), (332, 364, 365, 333), (346, 378, 379, 347), (333, 365, 366, 334), (321, 353, 352, 320), (347, 379, 380, 348), (334, 366, 367, 335), (320, 352, 354, 322), (348, 380, 381, 349), (335, 367, 368, 336), (322, 354, 355, 323), (392, 384, 385, 386, 400, 399, 398, 397, 396, 395, 394, 393), (416, 390, 391, 384, 392, 423, 422, 421, 420, 419, 418, 417), (408, 388, 389, 390, 416, 415, 414, 413, 412, 411, 410, 409), (400, 386, 387, 388, 408, 407, 406, 405, 404, 403, 402, 401), (436, 437, 477, 476), (449, 450, 490, 489), (462, 463, 503, 502), (435, 436, 476, 475), (412, 413, 453, 452), (399, 400, 440, 439), (387, 386, 426, 427), (413, 414, 454, 453), (400, 401, 441, 440), (388, 387, 427, 428), (414, 415, 455, 454), (401, 402, 442, 441), (389, 388, 428, 429), (415, 416, 456, 455), (402, 403, 443, 442), (390, 389, 429, 430), (416, 417, 457, 456), (403, 404, 444, 443), (391, 390, 430, 431), (417, 418, 458, 457), (404, 405, 445, 444), (384, 391, 431, 425), (418, 419, 459, 458), (405, 406, 446, 445), (392, 393, 432, 433), (419, 420, 460, 459), (406, 407, 447, 446), (393, 394, 434, 432), (420, 421, 461, 460), (407, 408, 448, 447), (394, 395, 435, 434), (421, 422, 462, 461), (408, 409, 449, 448), (395, 396, 436, 435), (422, 423, 463, 462), (409, 410, 450, 449), (396, 397, 437, 436), (423, 392, 433, 463), (410, 411, 451, 450), (397, 398, 438, 437), (385, 384, 425, 424), (411, 412, 452, 451), (398, 399, 439, 438), (386, 385, 424, 426), (473, 472, 474, 475, 476, 477, 478, 479, 480, 466, 464, 465), (496, 497, 498, 499, 500, 501, 502, 503, 473, 465, 471, 470), (488, 489, 490, 491, 492, 493, 494, 495, 496, 470, 469, 468), (480, 481, 482, 483, 484, 485, 486, 487, 488, 468, 467, 466), (463, 433, 473, 503), (450, 451, 491, 490), (437, 438, 478, 477), (424, 425, 465, 464), (451, 452, 492, 491), (438, 439, 479, 478), (426, 424, 464, 466), (452, 453, 493, 492), (439, 440, 480, 479), (427, 426, 466, 467), (453, 454, 494, 493), (440, 441, 481, 480), (428, 427, 467, 468), (454, 455, 495, 494), (441, 442, 482, 481), (429, 428, 468, 469), (455, 456, 496, 495), (442, 443, 483, 482), (430, 429, 469, 470), (456, 457, 497, 496), (443, 444, 484, 483), (431, 430, 470, 471), (457, 458, 498, 497), (444, 445, 485, 484), (425, 431, 471, 465), (458, 459, 499, 498), (445, 446, 486, 485), (433, 432, 472, 473), (459, 460, 500, 499), (446, 447, 487, 486), (432, 434, 474, 472), (460, 461, 501, 500), (447, 448, 488, 487), (434, 435, 475, 474), (461, 462, 502, 501), (448, 449, 489, 488), (504, 505, 506, 507, 508, 509, 510, 511, 512, 513, 514, 515, 516, 517, 518, 519, 520, 521, 522, 523, 524, 525, 526, 527, 528, 529, 530, 531, 532, 533, 534, 535), (504, 535, 536, 537), (505, 504, 537, 538), (506, 505, 538, 539), (507, 506, 539, 540), (508, 507, 540, 541), (509, 508, 541, 542), (510, 509, 542, 543), (511, 510, 543, 544, 545, 546), (547, 512, 511, 546), (548, 513, 512, 547), (549, 514, 513, 548), (550, 515, 514, 549), (516, 515, 550, 551, 552, 553), (517, 516, 553, 554), (518, 517, 554, 555), (519, 518, 555, 556), (520, 519, 556, 557), (521, 520, 557, 558), (522, 521, 558, 559), (523, 522, 559, 560), (524, 523, 560, 561), (525, 524, 561, 562), (526, 525, 562, 563), (527, 526, 563, 564, 565, 566), (567, 528, 527, 566), (568, 529, 528, 567), (569, 530, 529, 568), (570, 531, 530, 569), (532, 531, 570, 571, 572, 573), (533, 532, 573, 574), (534, 533, 574, 575), (535, 534, 575, 536), (537, 536, 575, 574, 573, 572, 544, 543, 542, 541, 540, 539, 538), (564, 563, 562, 561, 560, 559, 558, 557, 556, 555, 554, 553, 552), (576, 577, 571, 570, 569, 568, 567, 566, 565), (576, 565, 564, 552, 551, 578, 579, 580), (577, 576, 580, 581), (582, 545, 544, 572, 571, 577, 581, 583), (545, 582, 578, 551, 550, 549, 548, 547, 546), (578, 582, 583, 579), (580, 579, 583, 581), (607, 608, 633, 632), (586, 587, 620, 619), (596, 595, 624, 625), (601, 602, 591, 612), (593, 594, 595, 596, 597, 598, 592, 610, 637, 609, 608, 607, 606, 605, 604, 603, 602, 601, 600, 599, 589, 590, 588, 587, 586, 585, 584), (606, 607, 632, 631), (616, 615, 617, 619, 620, 621, 622, 618, 614, 638, 641, 640, 639, 636, 635, 628, 627, 626, 625, 624, 623), (600, 601, 612, 613), (597, 596, 625, 626), (587, 588, 621, 620), (608, 609, 634, 633), (599, 600, 613, 638, 614), (598, 597, 626, 627), (588, 590, 622, 621), (609, 637, 636, 634), (592, 598, 627, 628), (590, 589, 618, 622), (610, 592, 628, 635), (593, 584, 615, 616), (603, 604, 629, 611), (584, 585, 617, 615), (604, 605, 630, 629), (594, 593, 616, 623), (589, 599, 614, 618), (605, 606, 631, 630), (602, 603, 611, 591), (595, 594, 623, 624), (585, 586, 619, 617), (641, 640, 646, 647), (636, 637, 610, 635), (636, 639, 660, 659), (639, 636, 642, 645), (638, 641, 647, 644), (640, 639, 645, 646), (637, 636, 642, 643), (662, 652, 667, 677), (629, 630, 654, 653), (630, 631, 655, 654), (639, 640, 661, 660), (640, 641, 662, 661), (631, 632, 656, 655), (641, 638, 652, 662), (632, 633, 657, 656), (634, 636, 659, 658), (612, 591, 649, 648), (633, 634, 658, 657), (591, 611, 650, 649), (613, 612, 648, 651), (638, 613, 651, 652), (611, 629, 653, 650), (669, 670, 685, 684), (655, 656, 671, 670), (648, 649, 664, 663), (656, 657, 672, 671), (649, 650, 665, 664), (657, 658, 673, 672), (651, 648, 663, 666), (658, 659, 674, 673), (652, 651, 666, 667), (659, 660, 675, 674), (650, 653, 668, 665), (660, 661, 676, 675), (653, 654, 669, 668), (661, 662, 677, 676), (654, 655, 670, 669), (689, 690, 691, 692, 682, 681, 678, 679, 680, 683, 684, 685, 686, 687, 688), (677, 667, 682, 692), (670, 671, 686, 685), (663, 664, 679, 678), (671, 672, 687, 686), (664, 665, 680, 679), (672, 673, 688, 687), (666, 663, 678, 681), (673, 674, 689, 688), (667, 666, 681, 682), (674, 675, 690, 689), (665, 668, 683, 680), (675, 676, 691, 690), (668, 669, 684, 683), (676, 677, 692, 691), (741, 709, 710, 711, 712, 713, 714, 715, 716, 717, 718, 719, 720, 721, 722, 723, 724, 693, 725, 756, 755, 754, 753, 752, 751, 750, 749, 748, 747, 746, 745, 744, 743, 742), (725, 693, 694, 695, 696, 697, 698, 699, 700, 701, 702, 703, 704, 705, 706, 707, 708, 709, 741, 740, 739, 738, 737, 736, 735, 734, 733, 732, 731, 730, 729, 728, 727, 726), (805, 806, 807, 808, 809, 810, 811, 812, 813, 814, 815, 816, 817, 818, 819, 820, 790, 758, 788, 787, 786, 785, 784, 783, 782, 781, 780, 779, 778, 777, 776, 775, 774, 773), (790, 789, 791, 792, 793, 794, 795, 796, 797, 798, 799, 800, 801, 802, 803, 804, 805, 773, 772, 771, 770, 769, 768, 767, 766, 765, 764, 763, 762, 761, 760, 759, 757, 758), (693, 724, 788, 758), (699, 698, 762, 763), (751, 752, 816, 815), (725, 726, 789, 790), (700, 699, 763, 764), (752, 753, 817, 816), (726, 727, 791, 789), (701, 700, 764, 765), (753, 754, 818, 817), (727, 728, 792, 791), (702, 701, 765, 766), (754, 755, 819, 818), (728, 729, 793, 792), (703, 702, 766, 767), (755, 756, 820, 819), (729, 730, 794, 793), (704, 703, 767, 768), (756, 725, 790, 820), (730, 731, 795, 794), (705, 704, 768, 769), (731, 732, 796, 795), (706, 705, 769, 770), (732, 733, 797, 796), (707, 706, 770, 771), (733, 734, 798, 797), (708, 707, 771, 772), (734, 735, 799, 798), (709, 708, 772, 773), (735, 736, 800, 799), (710, 709, 773, 774), (736, 737, 801, 800), (711, 710, 774, 775), (737, 738, 802, 801), (712, 711, 775, 776), (738, 739, 803, 802), (713, 712, 776, 777), (739, 740, 804, 803), (714, 713, 777, 778), (740, 741, 805, 804), (715, 714, 778, 779), (741, 742, 806, 805), (716, 715, 779, 780), (742, 743, 807, 806), (717, 716, 780, 781), (743, 744, 808, 807), (718, 717, 781, 782), (744, 745, 809, 808), (719, 718, 782, 783), (745, 746, 810, 809), (720, 719, 783, 784), (694, 693, 758, 757), (746, 747, 811, 810), (721, 720, 784, 785), (695, 694, 757, 759), (747, 748, 812, 811), (722, 721, 785, 786), (696, 695, 759, 760), (748, 749, 813, 812), (723, 722, 786, 787), (697, 696, 760, 761), (749, 750, 814, 813), (724, 723, 787, 788), (698, 697, 761, 762), (750, 751, 815, 814), (853, 821, 822, 823, 824, 825, 826, 827, 828, 829, 830, 831, 832, 833, 834, 835, 836, 837, 869, 868, 867, 866, 865, 864, 863, 862, 861, 860, 859, 858, 857, 856, 855, 854), (869, 837, 838, 839, 840, 841, 842, 843, 844, 845, 846, 847, 848, 849, 850, 851, 852, 821, 853, 884, 883, 882, 881, 880, 879, 878, 877, 876, 875, 874, 873, 872, 871, 870), (918, 917, 919, 920, 921, 922, 923, 924, 925, 926, 927, 928, 929, 930, 931, 932, 933, 901, 900, 899, 898, 897, 896, 895, 894, 893, 892, 891, 890, 889, 888, 887, 885, 886), (933, 934, 935, 936, 937, 938, 939, 940, 941, 942, 943, 944, 945, 946, 947, 948, 918, 886, 916, 915, 914, 913, 912, 911, 910, 909, 908, 907, 906, 905, 904, 903, 902, 901), (866, 867, 931, 930), (841, 840, 904, 905), (867, 868, 932, 931), (842, 841, 905, 906), (868, 869, 933, 932), (843, 842, 906, 907), (869, 870, 934, 933), (844, 843, 907, 908), (870, 871, 935, 934), (845, 844, 908, 909), (871, 872, 936, 935), (846, 845, 909, 910), (872, 873, 937, 936), (847, 846, 910, 911), (873, 874, 938, 937), (848, 847, 911, 912), (822, 821, 886, 885), (874, 875, 939, 938), (849, 848, 912, 913), (823, 822, 885, 887), (875, 876, 940, 939), (850, 849, 913, 914), (824, 823, 887, 888), (876, 877, 941, 940), (851, 850, 914, 915), (825, 824, 888, 889), (877, 878, 942, 941), (852, 851, 915, 916), (826, 825, 889, 890), (878, 879, 943, 942), (821, 852, 916, 886), (827, 826, 890, 891), (879, 880, 944, 943), (853, 854, 917, 918), (828, 827, 891, 892), (880, 881, 945, 944), (854, 855, 919, 917), (829, 828, 892, 893), (881, 882, 946, 945), (855, 856, 920, 919), (830, 829, 893, 894), (882, 883, 947, 946), (856, 857, 921, 920), (831, 830, 894, 895), (883, 884, 948, 947), (857, 858, 922, 921), (832, 831, 895, 896), (884, 853, 918, 948), (858, 859, 923, 922), (833, 832, 896, 897), (859, 860, 924, 923), (834, 833, 897, 898), (860, 861, 925, 924), (835, 834, 898, 899), (861, 862, 926, 925), (836, 835, 899, 900), (862, 863, 927, 926), (837, 836, 900, 901), (863, 864, 928, 927), (838, 837, 901, 902), (864, 865, 929, 928), (839, 838, 902, 903), (865, 866, 930, 929), (840, 839, 903, 904), (972, 973, 998, 997), (951, 952, 985, 984), (961, 960, 989, 990), (966, 967, 956, 977), (958, 959, 960, 961, 962, 963, 957, 975, 1002, 974, 973, 972, 971, 970, 969, 968, 967, 966, 965, 964, 954, 955, 953, 952, 951, 950, 949), (971, 972, 997, 996), (981, 980, 982, 984, 985, 986, 987, 983, 979, 1003, 1006, 1005, 1004, 1001, 1000, 993, 992, 991, 990, 989, 988), (965, 966, 977, 978), (962, 961, 990, 991), (952, 953, 986, 985), (973, 974, 999, 998), (964, 965, 978, 1003, 979), (963, 962, 991, 992), (953, 955, 987, 986), (974, 1002, 1001, 999), (957, 963, 992, 993), (955, 954, 983, 987), (975, 957, 993, 1000), (958, 949, 980, 981), (968, 969, 994, 976), (949, 950, 982, 980), (969, 970, 995, 994), (959, 958, 981, 988), (954, 964, 979, 983), (970, 971, 996, 995), (967, 968, 976, 956), (960, 959, 988, 989), (950, 951, 984, 982), (1006, 1005, 1011, 1012), (1001, 1002, 975, 1000), (1001, 1004, 1025, 1024), (1004, 1001, 1007, 1010), (1003, 1006, 1012, 1009), (1005, 1004, 1010, 1011), (1002, 1001, 1007, 1008), (1027, 1017, 1032, 1042), (994, 995, 1019, 1018), (995, 996, 1020, 1019), (1004, 1005, 1026, 1025), (1005, 1006, 1027, 1026), (996, 997, 1021, 1020), (1006, 1003, 1017, 1027), (997, 998, 1022, 1021), (999, 1001, 1024, 1023), (977, 956, 1014, 1013), (998, 999, 1023, 1022), (956, 976, 1015, 1014), (978, 977, 1013, 1016), (1003, 978, 1016, 1017), (976, 994, 1018, 1015), (1034, 1035, 1050, 1049), (1020, 1021, 1036, 1035), (1013, 1014, 1029, 1028), (1021, 1022, 1037, 1036), (1014, 1015, 1030, 1029), (1022, 1023, 1038, 1037), (1016, 1013, 1028, 1031), (1023, 1024, 1039, 1038), (1017, 1016, 1031, 1032), (1024, 1025, 1040, 1039), (1015, 1018, 1033, 1030), (1025, 1026, 1041, 1040), (1018, 1019, 1034, 1033), (1026, 1027, 1042, 1041), (1019, 1020, 1035, 1034), (1054, 1055, 1056, 1057, 1047, 1046, 1043, 1044, 1045, 1048, 1049, 1050, 1051, 1052, 1053), (1042, 1032, 1047, 1057), (1035, 1036, 1051, 1050), (1028, 1029, 1044, 1043), (1036, 1037, 1052, 1051), (1029, 1030, 1045, 1044), (1037, 1038, 1053, 1052), (1031, 1028, 1043, 1046), (1038, 1039, 1054, 1053), (1032, 1031, 1046, 1047), (1039, 1040, 1055, 1054), (1030, 1033, 1048, 1045), (1040, 1041, 1056, 1055), (1033, 1034, 1049, 1048), (1041, 1042, 1057, 1056), (1081, 1082, 1107, 1106), (1060, 1061, 1094, 1093), (1070, 1069, 1098, 1099), (1075, 1076, 1065, 1086), (1067, 1068, 1069, 1070, 1071, 1072, 1066, 1084, 1111, 1083, 1082, 1081, 1080, 1079, 1078, 1077, 1076, 1075, 1074, 1073, 1063, 1064, 1062, 1061, 1060, 1059, 1058), (1080, 1081, 1106, 1105), (1090, 1089, 1091, 1093, 1094, 1095, 1096, 1092, 1088, 1112, 1115, 1114, 1113, 1110, 1109, 1102, 1101, 1100, 1099, 1098, 1097), (1074, 1075, 1086, 1087), (1071, 1070, 1099, 1100), (1061, 1062, 1095, 1094), (1082, 1083, 1108, 1107), (1073, 1074, 1087, 1112, 1088), (1072, 1071, 1100, 1101), (1062, 1064, 1096, 1095), (1083, 1111, 1110, 1108), (1066, 1072, 1101, 1102), (1064, 1063, 1092, 1096), (1084, 1066, 1102, 1109), (1067, 1058, 1089, 1090), (1077, 1078, 1103, 1085), (1058, 1059, 1091, 1089), (1078, 1079, 1104, 1103), (1068, 1067, 1090, 1097), (1063, 1073, 1088, 1092), (1079, 1080, 1105, 1104), (1076, 1077, 1085, 1065), (1069, 1068, 1097, 1098), (1059, 1060, 1093, 1091), (1115, 1114, 1120, 1121), (1110, 1111, 1084, 1109), (1110, 1113, 1134, 1133), (1113, 1110, 1116, 1119), (1112, 1115, 1121, 1118), (1114, 1113, 1119, 1120), (1111, 1110, 1116, 1117), (1136, 1126, 1141, 1151), (1103, 1104, 1128, 1127), (1104, 1105, 1129, 1128), (1113, 1114, 1135, 1134), (1114, 1115, 1136, 1135), (1105, 1106, 1130, 1129), (1115, 1112, 1126, 1136), (1106, 1107, 1131, 1130), (1108, 1110, 1133, 1132), (1086, 1065, 1123, 1122), (1107, 1108, 1132, 1131), (1065, 1085, 1124, 1123), (1087, 1086, 1122, 1125), (1112, 1087, 1125, 1126), (1085, 1103, 1127, 1124), (1143, 1144, 1159, 1158), (1129, 1130, 1145, 1144), (1122, 1123, 1138, 1137), (1130, 1131, 1146, 1145), (1123, 1124, 1139, 1138), (1131, 1132, 1147, 1146), (1125, 1122, 1137, 1140), (1132, 1133, 1148, 1147), (1126, 1125, 1140, 1141), (1133, 1134, 1149, 1148), (1124, 1127, 1142, 1139), (1134, 1135, 1150, 1149), (1127, 1128, 1143, 1142), (1135, 1136, 1151, 1150), (1128, 1129, 1144, 1143), (1163, 1164, 1165, 1166, 1156, 1155, 1152, 1153, 1154, 1157, 1158, 1159, 1160, 1161, 1162), (1151, 1141, 1156, 1166), (1144, 1145, 1160, 1159), (1137, 1138, 1153, 1152), (1145, 1146, 1161, 1160), (1138, 1139, 1154, 1153), (1146, 1147, 1162, 1161), (1140, 1137, 1152, 1155), (1147, 1148, 1163, 1162), (1141, 1140, 1155, 1156), (1148, 1149, 1164, 1163), (1139, 1142, 1157, 1154), (1149, 1150, 1165, 1164), (1142, 1143, 1158, 1157), (1150, 1151, 1166, 1165)])
me_cube.polygons.foreach_set('use_smooth', [1, 1, 1, 1, 1, 1, 1, 1, 1, 1, 1, 1, 1, 1, 1, 1, 1, 1, 1, 1, 1, 1, 1, 1, 1, 1, 1, 1, 1, 1, 1, 1, 1, 1, 1, 1, 1, 1, 1, 1, 1, 1, 1, 1, 1, 1, 1, 1, 1, 1, 1, 1, 1, 1, 1, 1, 1, 1, 1, 1, 1, 1, 1, 1, 1, 1, 1, 1, 1, 1, 1, 1, 1, 1, 1, 1, 1, 1, 1, 1, 1, 1, 1, 1, 1, 1, 1, 1, 1, 1, 1, 1, 1, 1, 1, 1, 1, 1, 1, 1, 1, 1, 1, 1, 1, 1, 1, 1, 1, 1, 1, 1, 1, 1, 1, 1, 1, 1, 1, 1, 1, 1, 1, 1, 1, 1, 1, 1, 1, 1, 1, 1, 1, 1, 1, 1, 1, 1, 1, 1, 1, 1, 1, 1, 1, 1, 1, 1, 1, 1, 1, 1, 1, 1, 1, 1, 1, 1, 1, 1, 1, 1, 1, 1, 1, 1, 1, 1, 1, 1, 1, 1, 1, 1, 1, 1, 1, 1, 1, 1, 1, 1, 1, 1, 1, 1, 1, 1, 1, 1, 1, 1, 1, 1, 1, 1, 1, 1, 1, 1, 1, 1, 1, 1, 1, 1, 1, 1, 1, 1, 1, 1, 1, 1, 1, 1, 1, 1, 1, 1, 1, 1, 1, 1, 1, 1, 1, 1, 1, 1, 1, 1, 1, 1, 1, 1, 1, 1, 1, 1, 1, 1, 1, 1, 1, 1, 1, 1, 1, 1, 1, 1, 1, 1, 1, 1, 1, 1, 1, 1, 1, 1, 1, 1, 1, 1, 1, 1, 1, 1, 1, 1, 1, 1, 1, 1, 1, 1, 1, 1, 1, 1, 1, 1, 1, 1, 1, 1, 1, 1, 1, 1, 1, 1, 1, 1, 1, 1, 1, 1, 1, 1, 1, 1, 1, 1, 1, 1, 1, 1, 1, 1, 1, 1, 1, 1, 1, 1, 1, 1, 1, 1, 1, 1, 1, 1, 1, 1, 1, 1, 1, 1, 1, 1, 1, 1, 1, 1, 1, 1, 1, 1, 1, 1, 1, 1, 1, 1, 1, 1, 1, 1, 1, 1, 0, 0, 0, 0, 0, 0, 0, 0, 0, 0, 0, 0, 0, 0, 0, 0, 0, 0, 0, 0, 0, 0, 0, 0, 0, 0, 0, 0, 0, 0, 0, 0, 0, 0, 0, 0, 0, 0, 0, 0, 0, 0, 0, 0, 0, 0, 0, 0, 0, 0, 0, 0, 0, 0, 0, 0, 0, 0, 0, 0, 0, 0, 0, 0, 0, 0, 0, 0, 0, 0, 0, 0, 0, 0, 0, 0, 0, 0, 0, 0, 0, 0, 0, 0, 0, 0, 0, 0, 0, 0, 0, 0, 0, 0, 0, 0, 0, 0, 0, 0, 0, 0, 0, 0, 0, 0, 0, 0, 0, 0, 0, 0, 0, 0, 0, 0, 0, 0, 0, 0, 0, 0, 0, 0, 0, 0, 0, 0, 0, 0, 0, 1, 1, 0, 0, 0, 0, 0, 1, 1, 0, 0, 1, 0, 0, 1, 0, 0, 1, 0, 1, 0, 1, 0, 0, 0, 1, 1, 0, 0, 0, 0, 0, 0, 0, 0, 0, 0, 0, 0, 0, 0, 0, 0, 0, 0, 0, 0, 0, 0, 0, 0, 0, 0, 0, 0, 0, 0, 0, 0, 0, 0, 0, 0, 0, 0, 0, 0, 0, 0, 0, 0, 0, 0, 0, 0, 0, 0, 0, 0, 1, 1, 1, 1, 1, 1, 1, 1, 1, 1, 1, 1, 1, 1, 1, 1, 1, 1, 1, 1, 1, 1, 1, 1, 1, 1, 1, 1, 1, 1, 1, 1, 1, 1, 1, 1, 1, 1, 1, 1, 1, 1, 1, 1, 1, 1, 1, 1, 1, 1, 1, 1, 1, 1, 1, 1, 1, 1, 1, 1, 1, 1, 1, 1, 1, 1, 1, 1, 1, 1, 0, 0, 0, 1, 0, 1, 0, 1, 0, 1, 0, 1, 0, 1, 0, 1, 0, 1, 1, 0, 1, 1, 0, 1, 1, 0, 1, 1, 0, 1, 1, 0, 1, 1, 0, 0, 1, 0, 0, 1, 0, 0, 1, 0, 0, 1, 0, 0, 1, 0, 0, 1, 0, 1, 0, 1, 0, 1, 0, 1, 0, 1, 0, 1, 0, 1, 0, 1, 1, 0, 0, 0, 0, 0, 1, 1, 0, 0, 1, 0, 0, 1, 0, 0, 1, 0, 1, 0, 1, 0, 0, 0, 1, 1, 0, 0, 0, 0, 0, 0, 0, 0, 0, 0, 0, 0, 0, 0, 0, 0, 0, 0, 0, 0, 0, 0, 0, 0, 0, 0, 0, 0, 0, 0, 0, 0, 0, 0, 0, 0, 0, 0, 0, 0, 0, 0, 0, 0, 0, 0, 0, 0, 0, 0, 0, 0, 0, 0, 1, 0, 0, 0, 0, 0, 1, 1, 0, 0, 1, 0, 0, 1, 0, 0, 1, 0, 1, 0, 1, 0, 0, 0, 1, 1, 0, 0, 0, 0, 0, 0, 0, 0, 0, 0, 0, 0, 0, 0, 0, 0, 0, 0, 0, 0, 0, 0, 0, 0, 0, 0, 0, 0, 0, 0, 0, 0, 0, 0, 0, 0, 0, 0, 0, 0, 0, 0, 0, 0, 0, 0, 0, 0, 0, 0, 0, 0])
me_cube.polygons.foreach_set('material_index', [1, 1, 1, 1, 1, 1, 1, 1, 1, 1, 1, 1, 1, 1, 1, 1, 1, 1, 1, 1, 1, 1, 1, 1, 1, 1, 1, 1, 1, 1, 1, 1, 1, 1, 1, 1, 1, 1, 1, 1, 1, 1, 1, 1, 1, 1, 1, 1, 1, 1, 1, 1, 1, 1, 1, 1, 1, 1, 1, 1, 1, 1, 1, 1, 1, 1, 1, 1, 1, 1, 1, 1, 1, 1, 1, 1, 1, 1, 1, 1, 1, 1, 1, 1, 1, 1, 1, 1, 1, 1, 1, 1, 1, 1, 1, 1, 1, 1, 1, 1, 1, 1, 1, 1, 1, 1, 1, 1, 1, 1, 1, 1, 1, 1, 1, 1, 1, 1, 1, 1, 1, 1, 1, 1, 1, 1, 1, 1, 1, 1, 1, 1, 1, 1, 1, 1, 1, 1, 1, 1, 1, 1, 1, 1, 1, 1, 1, 1, 1, 1, 1, 1, 1, 1, 1, 1, 1, 1, 1, 1, 1, 1, 1, 1, 1, 1, 1, 1, 1, 1, 1, 1, 1, 1, 1, 1, 1, 1, 1, 1, 1, 1, 1, 1, 1, 1, 1, 1, 1, 1, 1, 1, 1, 1, 1, 1, 1, 1, 1, 1, 1, 1, 1, 1, 1, 1, 1, 1, 1, 1, 1, 1, 1, 1, 1, 1, 1, 1, 1, 1, 1, 1, 1, 1, 1, 1, 1, 1, 1, 1, 1, 1, 1, 1, 1, 1, 1, 1, 1, 1, 1, 1, 1, 1, 1, 1, 1, 1, 1, 1, 1, 1, 1, 1, 1, 1, 1, 1, 1, 1, 1, 1, 1, 1, 1, 1, 1, 1, 1, 1, 1, 1, 1, 1, 1, 1, 1, 1, 1, 1, 1, 1, 1, 1, 1, 1, 1, 1, 1, 1, 1, 1, 1, 1, 1, 1, 1, 1, 1, 1, 1, 1, 1, 1, 1, 1, 1, 1, 1, 1, 1, 1, 1, 1, 1, 1, 1, 1, 1, 1, 1, 1, 1, 1, 1, 1, 1, 1, 1, 1, 1, 1, 1, 1, 1, 1, 1, 1, 1, 1, 1, 1, 1, 1, 1, 1, 1, 1, 1, 1, 1, 1, 1, 1, 2, 2, 2, 2, 2, 2, 2, 2, 2, 2, 2, 2, 2, 2, 2, 2, 2, 2, 2, 2, 2, 2, 2, 2, 2, 2, 2, 2, 2, 2, 2, 2, 2, 2, 2, 2, 2, 2, 2, 2, 2, 2, 2, 2, 2, 2, 2, 2, 2, 2, 2, 2, 2, 2, 2, 2, 2, 2, 2, 2, 2, 2, 2, 2, 2, 2, 2, 2, 2, 2, 2, 2, 2, 2, 2, 2, 2, 2, 2, 2, 2, 2, 2, 2, 2, 2, 2, 2, 3, 3, 3, 3, 3, 3, 3, 3, 3, 3, 3, 3, 3, 3, 3, 3, 3, 3, 3, 3, 3, 3, 3, 3, 3, 3, 3, 3, 3, 3, 3, 3, 3, 3, 3, 3, 3, 3, 3, 3, 3, 3, 0, 0, 0, 0, 0, 0, 0, 0, 0, 0, 0, 0, 0, 0, 0, 0, 0, 0, 0, 0, 0, 0, 0, 0, 0, 0, 0, 0, 0, 0, 0, 0, 0, 0, 0, 0, 0, 0, 0, 0, 0, 0, 0, 0, 0, 0, 0, 0, 0, 0, 0, 0, 0, 0, 0, 0, 0, 0, 0, 0, 0, 0, 0, 0, 0, 0, 0, 0, 0, 0, 0, 0, 0, 0, 0, 0, 0, 0, 0, 0, 0, 0, 0, 0, 0, 0, 0, 0, 0, 0, 0, 0, 0, 0, 0, 0, 0, 0, 0, 0, 0, 0, 0, 0, 0, 0, 0, 0, 0, 0, 0, 0, 0, 0, 0, 0, 0, 0, 0, 0, 0, 0, 0, 0, 0, 0, 0, 0, 0, 0, 0, 0, 0, 0, 0, 0, 0, 0, 0, 0, 0, 0, 0, 0, 0, 0, 0, 0, 0, 0, 0, 0, 0, 0, 0, 0, 0, 0, 0, 0, 0, 0, 0, 0, 0, 0, 0, 0, 0, 0, 0, 0, 0, 0, 0, 0, 0, 0, 0, 0, 0, 0, 0, 0, 0, 0, 0, 0, 0, 0, 0, 0, 0, 0, 0, 0, 0, 0, 0, 0, 0, 0, 0, 0, 0, 0, 0, 0, 0, 0, 0, 0, 0, 0, 0, 0, 0, 0, 0, 0, 0, 0, 0, 0, 0, 0, 0, 0, 0, 0, 0, 0, 0, 0, 0, 0, 0, 0, 0, 0, 0, 0, 0, 0, 0, 0, 0, 0, 0, 0, 0, 0, 0, 0, 0, 0, 0, 0, 0, 0, 0, 0, 0, 0, 0, 0, 0, 0, 0, 0, 0, 0, 0, 0, 0, 0, 0, 0, 0, 0, 0, 0, 0, 0, 0, 0, 0, 0, 0, 0, 0, 0, 0, 0, 0, 0, 0, 0, 0, 0, 0, 0, 0, 0, 0, 0, 0, 0, 0, 0, 0, 0, 0, 0, 0, 0, 0, 0, 0, 0, 0, 0, 0, 0, 0, 0, 0, 0, 0, 0, 0, 0, 0, 0, 0, 0, 0, 0, 0, 0, 0, 0, 0, 0, 0, 0, 0, 0, 0, 0, 0, 0, 0, 0, 0, 0, 0, 0, 0, 0, 0, 0, 0, 0, 0, 0, 0, 0, 0, 0, 0, 0, 0, 0, 0, 0])
me_cube.materials.append(mat_attackmat)
me_cube.materials.append(mat_bradebase)
me_cube.materials.append(mat_winghtmat)
me_cube.materials.append(mat_bitmat)
me_cube.use_remesh_preserve_volume = False
me_cube.use_remesh_preserve_attributes = False
me_cube.use_mirror_vertex_groups = False
me_cube.update()

# ---- objects
ob_tripio = bpy.data.objects.new('Tripio', me_cube)
ob_lamp = bpy.data.objects.new('Lamp', light_lamp)
ob_camera = bpy.data.objects.new('Camera', cam_camera)

# ---- transforms, parenting, visibility, modifiers, constraints
ob_tripio.location = (0.0, -5.96e-08, 0.0)
ob_tripio.lock_scale = (True, True, True)
ob_tripio.lineart.crease_threshold = 0.0
ob_lamp.location = (4.076, 1.005, 5.904)
ob_lamp.rotation_euler = (0.6503, 0.05522, 1.866)
ob_lamp.lock_rotations_4d = False
ob_lamp.empty_display_type = 'ARROWS'
ob_lamp.color = (0.0, 0.0, 0.0, 0.0)
ob_lamp.lineart.crease_threshold = 0.0
ob_camera.location = (7.481, -6.508, 5.344)
ob_camera.rotation_euler = (1.109, 0.01082, 0.8149)
ob_camera.lock_rotations_4d = False
ob_camera.empty_display_type = 'ARROWS'
ob_camera.color = (0.0, 0.0, 0.0, 0.0)
ob_camera.display_type = 'WIRE'
ob_camera.lineart.crease_threshold = 0.0

# ---- collection membership
col_collection_1.objects.link(ob_tripio)
col_collection_1.objects.link(ob_lamp)
col_collection_1.objects.link(ob_camera)

# ---- scene / render settings (as saved in the file)
scene.camera = ob_camera
scene.frame_start = 1; scene.frame_end = 200; scene.frame_set(0)
scene.render.engine = 'BLENDER_EEVEE_NEXT'
scene.render.resolution_percentage = 50
scene.render.dither_intensity = 0.0
scene.cycles.use_denoising = False
scene.cycles.samples = 128
scene.cycles.sampling_pattern = 'TABULATED_SOBOL'
scene.cycles.light_sampling_threshold = 0.0
scene.cycles.use_adaptive_sampling = False
scene.cycles.use_light_tree = False
scene.cycles.blur_glossy = 0.0
scene.cycles.sample_clamp_indirect = 0.0
scene.view_settings.view_transform = 'Standard'
bpy.context.view_layer.update()
